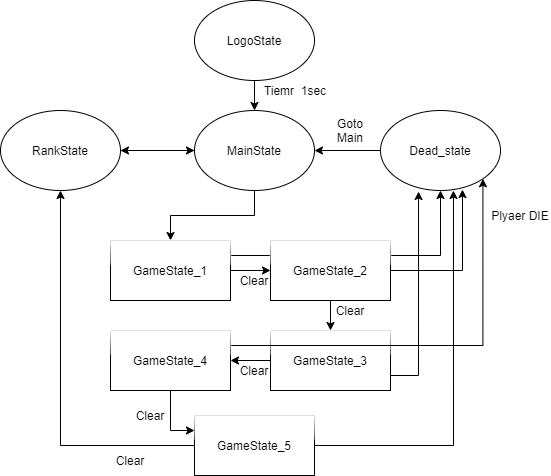

The diagram above was exported from draw.io. Its source (the exported page's mxGraphModel, read from the mxfile embedded in the PNG):
<mxGraphModel dx="1372" dy="760" grid="1" gridSize="10" guides="1" tooltips="1" connect="1" arrows="1" fold="1" page="1" pageScale="1" pageWidth="827" pageHeight="1169" math="0" shadow="0">
  <root>
    <mxCell id="0" />
    <mxCell id="1" parent="0" />
    <mxCell id="GpRiHnt7KT1j6wkn5alL-10" value="" style="edgeStyle=orthogonalEdgeStyle;rounded=0;orthogonalLoop=1;jettySize=auto;html=1;" edge="1" parent="1" source="GpRiHnt7KT1j6wkn5alL-3" target="GpRiHnt7KT1j6wkn5alL-4">
      <mxGeometry relative="1" as="geometry" />
    </mxCell>
    <mxCell id="GpRiHnt7KT1j6wkn5alL-3" value="LogoState" style="ellipse;whiteSpace=wrap;html=1;glass=1;" vertex="1" parent="1">
      <mxGeometry x="354" y="170" width="120" height="80" as="geometry" />
    </mxCell>
    <mxCell id="GpRiHnt7KT1j6wkn5alL-13" style="edgeStyle=orthogonalEdgeStyle;rounded=0;orthogonalLoop=1;jettySize=auto;html=1;" edge="1" parent="1" source="GpRiHnt7KT1j6wkn5alL-4" target="GpRiHnt7KT1j6wkn5alL-5">
      <mxGeometry relative="1" as="geometry">
        <mxPoint x="414" y="400" as="targetPoint" />
      </mxGeometry>
    </mxCell>
    <mxCell id="GpRiHnt7KT1j6wkn5alL-23" style="edgeStyle=orthogonalEdgeStyle;rounded=0;orthogonalLoop=1;jettySize=auto;html=1;entryX=1;entryY=0.5;entryDx=0;entryDy=0;" edge="1" parent="1" source="GpRiHnt7KT1j6wkn5alL-4" target="GpRiHnt7KT1j6wkn5alL-11">
      <mxGeometry relative="1" as="geometry" />
    </mxCell>
    <mxCell id="GpRiHnt7KT1j6wkn5alL-4" value="MainState" style="ellipse;whiteSpace=wrap;html=1;glass=1;" vertex="1" parent="1">
      <mxGeometry x="354" y="280" width="120" height="80" as="geometry" />
    </mxCell>
    <mxCell id="GpRiHnt7KT1j6wkn5alL-15" style="edgeStyle=orthogonalEdgeStyle;rounded=0;orthogonalLoop=1;jettySize=auto;html=1;exitX=1;exitY=0.5;exitDx=0;exitDy=0;entryX=0;entryY=0.5;entryDx=0;entryDy=0;" edge="1" parent="1" source="GpRiHnt7KT1j6wkn5alL-5" target="GpRiHnt7KT1j6wkn5alL-7">
      <mxGeometry relative="1" as="geometry" />
    </mxCell>
    <mxCell id="GpRiHnt7KT1j6wkn5alL-29" style="edgeStyle=orthogonalEdgeStyle;rounded=0;orthogonalLoop=1;jettySize=auto;html=1;exitX=1;exitY=0.25;exitDx=0;exitDy=0;entryX=0.5;entryY=1;entryDx=0;entryDy=0;" edge="1" parent="1" source="GpRiHnt7KT1j6wkn5alL-5" target="GpRiHnt7KT1j6wkn5alL-27">
      <mxGeometry relative="1" as="geometry">
        <mxPoint x="600" y="425" as="targetPoint" />
      </mxGeometry>
    </mxCell>
    <mxCell id="GpRiHnt7KT1j6wkn5alL-5" value="GameState_1" style="rounded=0;whiteSpace=wrap;html=1;glass=1;" vertex="1" parent="1">
      <mxGeometry x="270" y="410" width="120" height="60" as="geometry" />
    </mxCell>
    <mxCell id="GpRiHnt7KT1j6wkn5alL-17" style="edgeStyle=orthogonalEdgeStyle;rounded=0;orthogonalLoop=1;jettySize=auto;html=1;exitX=0;exitY=0.5;exitDx=0;exitDy=0;entryX=1;entryY=0.5;entryDx=0;entryDy=0;" edge="1" parent="1" source="GpRiHnt7KT1j6wkn5alL-6" target="GpRiHnt7KT1j6wkn5alL-8">
      <mxGeometry relative="1" as="geometry" />
    </mxCell>
    <mxCell id="GpRiHnt7KT1j6wkn5alL-32" style="edgeStyle=orthogonalEdgeStyle;rounded=0;orthogonalLoop=1;jettySize=auto;html=1;exitX=1;exitY=0.75;exitDx=0;exitDy=0;entryX=0.317;entryY=1.013;entryDx=0;entryDy=0;entryPerimeter=0;" edge="1" parent="1" source="GpRiHnt7KT1j6wkn5alL-6" target="GpRiHnt7KT1j6wkn5alL-27">
      <mxGeometry relative="1" as="geometry">
        <Array as="points">
          <mxPoint x="578" y="545" />
        </Array>
      </mxGeometry>
    </mxCell>
    <mxCell id="GpRiHnt7KT1j6wkn5alL-6" value="GameState_3" style="rounded=0;whiteSpace=wrap;html=1;glass=1;" vertex="1" parent="1">
      <mxGeometry x="430" y="500" width="120" height="60" as="geometry" />
    </mxCell>
    <mxCell id="GpRiHnt7KT1j6wkn5alL-16" style="edgeStyle=orthogonalEdgeStyle;rounded=0;orthogonalLoop=1;jettySize=auto;html=1;exitX=0.5;exitY=1;exitDx=0;exitDy=0;entryX=0.5;entryY=0;entryDx=0;entryDy=0;" edge="1" parent="1" source="GpRiHnt7KT1j6wkn5alL-7" target="GpRiHnt7KT1j6wkn5alL-6">
      <mxGeometry relative="1" as="geometry" />
    </mxCell>
    <mxCell id="GpRiHnt7KT1j6wkn5alL-30" style="edgeStyle=orthogonalEdgeStyle;rounded=0;orthogonalLoop=1;jettySize=auto;html=1;exitX=1;exitY=0.5;exitDx=0;exitDy=0;entryX=0.683;entryY=0.988;entryDx=0;entryDy=0;entryPerimeter=0;" edge="1" parent="1" source="GpRiHnt7KT1j6wkn5alL-7" target="GpRiHnt7KT1j6wkn5alL-27">
      <mxGeometry relative="1" as="geometry">
        <mxPoint x="620" y="440" as="targetPoint" />
      </mxGeometry>
    </mxCell>
    <mxCell id="GpRiHnt7KT1j6wkn5alL-7" value="GameState_2" style="rounded=0;whiteSpace=wrap;html=1;glass=1;" vertex="1" parent="1">
      <mxGeometry x="430" y="410" width="120" height="60" as="geometry" />
    </mxCell>
    <mxCell id="GpRiHnt7KT1j6wkn5alL-31" style="edgeStyle=orthogonalEdgeStyle;rounded=0;orthogonalLoop=1;jettySize=auto;html=1;exitX=1;exitY=0.25;exitDx=0;exitDy=0;entryX=1;entryY=1;entryDx=0;entryDy=0;" edge="1" parent="1" source="GpRiHnt7KT1j6wkn5alL-8" target="GpRiHnt7KT1j6wkn5alL-27">
      <mxGeometry relative="1" as="geometry" />
    </mxCell>
    <mxCell id="GpRiHnt7KT1j6wkn5alL-8" value="GameState_4" style="rounded=0;whiteSpace=wrap;html=1;glass=1;" vertex="1" parent="1">
      <mxGeometry x="270" y="500" width="120" height="60" as="geometry" />
    </mxCell>
    <mxCell id="GpRiHnt7KT1j6wkn5alL-24" style="edgeStyle=orthogonalEdgeStyle;rounded=0;orthogonalLoop=1;jettySize=auto;html=1;entryX=0.5;entryY=1;entryDx=0;entryDy=0;" edge="1" parent="1" source="GpRiHnt7KT1j6wkn5alL-9" target="GpRiHnt7KT1j6wkn5alL-11">
      <mxGeometry relative="1" as="geometry">
        <mxPoint x="414" y="680" as="targetPoint" />
      </mxGeometry>
    </mxCell>
    <mxCell id="GpRiHnt7KT1j6wkn5alL-33" style="edgeStyle=orthogonalEdgeStyle;rounded=0;orthogonalLoop=1;jettySize=auto;html=1;exitX=1;exitY=0.5;exitDx=0;exitDy=0;entryX=0.608;entryY=1;entryDx=0;entryDy=0;entryPerimeter=0;" edge="1" parent="1" source="GpRiHnt7KT1j6wkn5alL-9" target="GpRiHnt7KT1j6wkn5alL-27">
      <mxGeometry relative="1" as="geometry" />
    </mxCell>
    <mxCell id="GpRiHnt7KT1j6wkn5alL-9" value="GameState_5" style="rounded=0;whiteSpace=wrap;html=1;glass=1;" vertex="1" parent="1">
      <mxGeometry x="354" y="585" width="120" height="60" as="geometry" />
    </mxCell>
    <mxCell id="GpRiHnt7KT1j6wkn5alL-22" style="edgeStyle=orthogonalEdgeStyle;rounded=0;orthogonalLoop=1;jettySize=auto;html=1;exitX=1;exitY=0.5;exitDx=0;exitDy=0;entryX=0;entryY=0.5;entryDx=0;entryDy=0;" edge="1" parent="1" source="GpRiHnt7KT1j6wkn5alL-11" target="GpRiHnt7KT1j6wkn5alL-4">
      <mxGeometry relative="1" as="geometry">
        <mxPoint x="350" y="320" as="targetPoint" />
      </mxGeometry>
    </mxCell>
    <mxCell id="GpRiHnt7KT1j6wkn5alL-11" value="RankState" style="ellipse;whiteSpace=wrap;html=1;glass=1;" vertex="1" parent="1">
      <mxGeometry x="160" y="280" width="120" height="80" as="geometry" />
    </mxCell>
    <mxCell id="GpRiHnt7KT1j6wkn5alL-25" style="edgeStyle=orthogonalEdgeStyle;rounded=0;orthogonalLoop=1;jettySize=auto;html=1;exitX=0.5;exitY=1;exitDx=0;exitDy=0;entryX=0;entryY=0.25;entryDx=0;entryDy=0;" edge="1" parent="1" source="GpRiHnt7KT1j6wkn5alL-8" target="GpRiHnt7KT1j6wkn5alL-9">
      <mxGeometry relative="1" as="geometry" />
    </mxCell>
    <mxCell id="GpRiHnt7KT1j6wkn5alL-28" style="edgeStyle=orthogonalEdgeStyle;rounded=0;orthogonalLoop=1;jettySize=auto;html=1;exitX=0;exitY=0.5;exitDx=0;exitDy=0;entryX=1;entryY=0.5;entryDx=0;entryDy=0;" edge="1" parent="1" source="GpRiHnt7KT1j6wkn5alL-27" target="GpRiHnt7KT1j6wkn5alL-4">
      <mxGeometry relative="1" as="geometry" />
    </mxCell>
    <mxCell id="GpRiHnt7KT1j6wkn5alL-27" value="Dead_state&lt;br&gt;" style="ellipse;whiteSpace=wrap;html=1;glass=1;" vertex="1" parent="1">
      <mxGeometry x="540" y="280" width="120" height="80" as="geometry" />
    </mxCell>
    <mxCell id="GpRiHnt7KT1j6wkn5alL-34" value="Plyaer DIE&lt;br&gt;" style="text;html=1;strokeColor=none;fillColor=none;align=center;verticalAlign=middle;whiteSpace=wrap;rounded=0;glass=1;" vertex="1" parent="1">
      <mxGeometry x="650" y="370" width="60" height="30" as="geometry" />
    </mxCell>
    <mxCell id="GpRiHnt7KT1j6wkn5alL-35" value="Goto Main" style="text;html=1;strokeColor=none;fillColor=none;align=center;verticalAlign=middle;whiteSpace=wrap;rounded=0;glass=1;" vertex="1" parent="1">
      <mxGeometry x="490" y="290" width="40" height="20" as="geometry" />
    </mxCell>
    <mxCell id="GpRiHnt7KT1j6wkn5alL-36" value="Tiemr&amp;nbsp; 1sec" style="text;html=1;strokeColor=none;fillColor=none;align=center;verticalAlign=middle;whiteSpace=wrap;rounded=0;glass=1;" vertex="1" parent="1">
      <mxGeometry x="420" y="250" width="70" height="20" as="geometry" />
    </mxCell>
    <mxCell id="GpRiHnt7KT1j6wkn5alL-37" value="Clear" style="text;html=1;strokeColor=none;fillColor=none;align=center;verticalAlign=middle;whiteSpace=wrap;rounded=0;glass=1;" vertex="1" parent="1">
      <mxGeometry x="394" y="440" width="40" height="20" as="geometry" />
    </mxCell>
    <mxCell id="GpRiHnt7KT1j6wkn5alL-39" value="Clear" style="text;html=1;strokeColor=none;fillColor=none;align=center;verticalAlign=middle;whiteSpace=wrap;rounded=0;glass=1;" vertex="1" parent="1">
      <mxGeometry x="490" y="470" width="40" height="20" as="geometry" />
    </mxCell>
    <mxCell id="GpRiHnt7KT1j6wkn5alL-40" value="Clear" style="text;html=1;strokeColor=none;fillColor=none;align=center;verticalAlign=middle;whiteSpace=wrap;rounded=0;glass=1;" vertex="1" parent="1">
      <mxGeometry x="394" y="530" width="40" height="20" as="geometry" />
    </mxCell>
    <mxCell id="GpRiHnt7KT1j6wkn5alL-41" value="Clear" style="text;html=1;strokeColor=none;fillColor=none;align=center;verticalAlign=middle;whiteSpace=wrap;rounded=0;glass=1;" vertex="1" parent="1">
      <mxGeometry x="290" y="575" width="40" height="20" as="geometry" />
    </mxCell>
    <mxCell id="GpRiHnt7KT1j6wkn5alL-42" value="Clear" style="text;html=1;strokeColor=none;fillColor=none;align=center;verticalAlign=middle;whiteSpace=wrap;rounded=0;glass=1;" vertex="1" parent="1">
      <mxGeometry x="270" y="620" width="40" height="20" as="geometry" />
    </mxCell>
  </root>
</mxGraphModel>